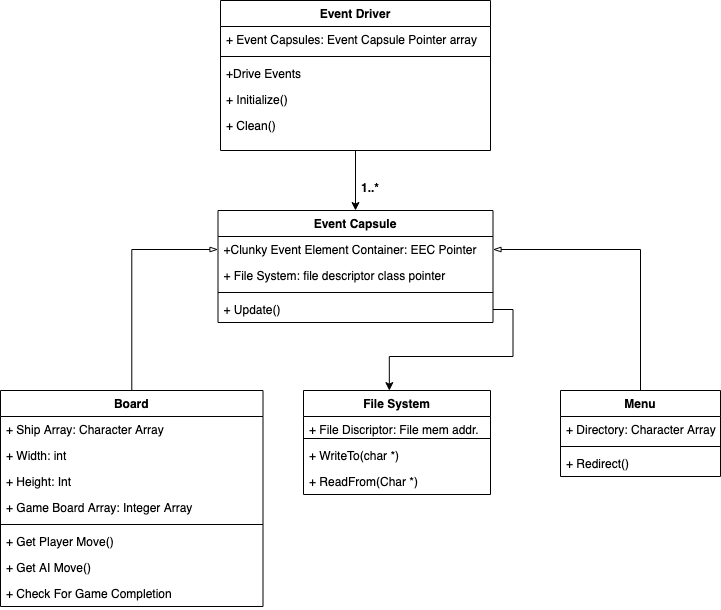

The diagram above was exported from draw.io. Its source (the exported page's mxGraphModel, read from the mxfile embedded in the PNG):
<mxGraphModel dx="1113" dy="664" grid="1" gridSize="10" guides="1" tooltips="1" connect="1" arrows="1" fold="1" page="1" pageScale="1" pageWidth="827" pageHeight="1169" math="0" shadow="0">
  <root>
    <mxCell id="WIyWlLk6GJQsqaUBKTNV-0" />
    <mxCell id="WIyWlLk6GJQsqaUBKTNV-1" parent="WIyWlLk6GJQsqaUBKTNV-0" />
    <mxCell id="-pZXqk8wIkyMsENwt0fm-52" style="edgeStyle=orthogonalEdgeStyle;rounded=0;orthogonalLoop=1;jettySize=auto;html=1;entryX=0.5;entryY=0;entryDx=0;entryDy=0;" edge="1" parent="WIyWlLk6GJQsqaUBKTNV-1" source="zkfFHV4jXpPFQw0GAbJ--0" target="-pZXqk8wIkyMsENwt0fm-48">
      <mxGeometry relative="1" as="geometry" />
    </mxCell>
    <mxCell id="zkfFHV4jXpPFQw0GAbJ--0" value="Event Driver" style="swimlane;fontStyle=1;align=center;verticalAlign=top;childLayout=stackLayout;horizontal=1;startSize=26;horizontalStack=0;resizeParent=1;resizeLast=0;collapsible=1;marginBottom=0;rounded=0;shadow=0;strokeWidth=1;" parent="WIyWlLk6GJQsqaUBKTNV-1" vertex="1">
      <mxGeometry x="250" y="40" width="270" height="150" as="geometry">
        <mxRectangle x="230" y="140" width="160" height="26" as="alternateBounds" />
      </mxGeometry>
    </mxCell>
    <mxCell id="zkfFHV4jXpPFQw0GAbJ--3" value="+ Event Capsules: Event Capsule Pointer array" style="text;align=left;verticalAlign=top;spacingLeft=4;spacingRight=4;overflow=hidden;rotatable=0;points=[[0,0.5],[1,0.5]];portConstraint=eastwest;rounded=0;shadow=0;html=0;" parent="zkfFHV4jXpPFQw0GAbJ--0" vertex="1">
      <mxGeometry y="26" width="270" height="26" as="geometry" />
    </mxCell>
    <mxCell id="zkfFHV4jXpPFQw0GAbJ--4" value="" style="line;html=1;strokeWidth=1;align=left;verticalAlign=middle;spacingTop=-1;spacingLeft=3;spacingRight=3;rotatable=0;labelPosition=right;points=[];portConstraint=eastwest;" parent="zkfFHV4jXpPFQw0GAbJ--0" vertex="1">
      <mxGeometry y="52" width="270" height="8" as="geometry" />
    </mxCell>
    <mxCell id="-pZXqk8wIkyMsENwt0fm-1" value="+Drive Events" style="text;align=left;verticalAlign=top;spacingLeft=4;spacingRight=4;overflow=hidden;rotatable=0;points=[[0,0.5],[1,0.5]];portConstraint=eastwest;" vertex="1" parent="zkfFHV4jXpPFQw0GAbJ--0">
      <mxGeometry y="60" width="270" height="26" as="geometry" />
    </mxCell>
    <mxCell id="-pZXqk8wIkyMsENwt0fm-46" value="+ Initialize()" style="text;align=left;verticalAlign=top;spacingLeft=4;spacingRight=4;overflow=hidden;rotatable=0;points=[[0,0.5],[1,0.5]];portConstraint=eastwest;" vertex="1" parent="zkfFHV4jXpPFQw0GAbJ--0">
      <mxGeometry y="86" width="270" height="26" as="geometry" />
    </mxCell>
    <mxCell id="-pZXqk8wIkyMsENwt0fm-47" value="+ Clean()" style="text;align=left;verticalAlign=top;spacingLeft=4;spacingRight=4;overflow=hidden;rotatable=0;points=[[0,0.5],[1,0.5]];portConstraint=eastwest;" vertex="1" parent="zkfFHV4jXpPFQw0GAbJ--0">
      <mxGeometry y="112" width="270" height="26" as="geometry" />
    </mxCell>
    <mxCell id="-pZXqk8wIkyMsENwt0fm-56" value="1..*" style="text;align=center;fontStyle=1;verticalAlign=middle;spacingLeft=3;spacingRight=3;strokeColor=none;rotatable=0;points=[[0,0.5],[1,0.5]];portConstraint=eastwest;" vertex="1" parent="WIyWlLk6GJQsqaUBKTNV-1">
      <mxGeometry x="360" y="214" width="80" height="26" as="geometry" />
    </mxCell>
    <mxCell id="-pZXqk8wIkyMsENwt0fm-48" value="Event Capsule" style="swimlane;fontStyle=1;align=center;verticalAlign=top;childLayout=stackLayout;horizontal=1;startSize=26;horizontalStack=0;resizeParent=1;resizeParentMax=0;resizeLast=0;collapsible=1;marginBottom=0;" vertex="1" parent="WIyWlLk6GJQsqaUBKTNV-1">
      <mxGeometry x="247.5" y="250" width="275" height="112" as="geometry" />
    </mxCell>
    <mxCell id="-pZXqk8wIkyMsENwt0fm-49" value="+Clunky Event Element Container: EEC Pointer" style="text;strokeColor=none;fillColor=none;align=left;verticalAlign=top;spacingLeft=4;spacingRight=4;overflow=hidden;rotatable=0;points=[[0,0.5],[1,0.5]];portConstraint=eastwest;" vertex="1" parent="-pZXqk8wIkyMsENwt0fm-48">
      <mxGeometry y="26" width="275" height="26" as="geometry" />
    </mxCell>
    <mxCell id="-pZXqk8wIkyMsENwt0fm-61" value="+ File System: file descriptor class pointer" style="text;strokeColor=none;fillColor=none;align=left;verticalAlign=top;spacingLeft=4;spacingRight=4;overflow=hidden;rotatable=0;points=[[0,0.5],[1,0.5]];portConstraint=eastwest;" vertex="1" parent="-pZXqk8wIkyMsENwt0fm-48">
      <mxGeometry y="52" width="275" height="26" as="geometry" />
    </mxCell>
    <mxCell id="-pZXqk8wIkyMsENwt0fm-50" value="" style="line;strokeWidth=1;fillColor=none;align=left;verticalAlign=middle;spacingTop=-1;spacingLeft=3;spacingRight=3;rotatable=0;labelPosition=right;points=[];portConstraint=eastwest;" vertex="1" parent="-pZXqk8wIkyMsENwt0fm-48">
      <mxGeometry y="78" width="275" height="8" as="geometry" />
    </mxCell>
    <mxCell id="-pZXqk8wIkyMsENwt0fm-51" value="+ Update()" style="text;strokeColor=none;fillColor=none;align=left;verticalAlign=top;spacingLeft=4;spacingRight=4;overflow=hidden;rotatable=0;points=[[0,0.5],[1,0.5]];portConstraint=eastwest;" vertex="1" parent="-pZXqk8wIkyMsENwt0fm-48">
      <mxGeometry y="86" width="275" height="26" as="geometry" />
    </mxCell>
    <mxCell id="-pZXqk8wIkyMsENwt0fm-62" style="edgeStyle=orthogonalEdgeStyle;rounded=0;orthogonalLoop=1;jettySize=auto;html=1;entryX=0;entryY=0.5;entryDx=0;entryDy=0;endArrow=blockThin;endFill=0;" edge="1" parent="WIyWlLk6GJQsqaUBKTNV-1" source="-pZXqk8wIkyMsENwt0fm-57" target="-pZXqk8wIkyMsENwt0fm-49">
      <mxGeometry relative="1" as="geometry" />
    </mxCell>
    <mxCell id="-pZXqk8wIkyMsENwt0fm-57" value="Board" style="swimlane;fontStyle=1;align=center;verticalAlign=top;childLayout=stackLayout;horizontal=1;startSize=26;horizontalStack=0;resizeParent=1;resizeParentMax=0;resizeLast=0;collapsible=1;marginBottom=0;" vertex="1" parent="WIyWlLk6GJQsqaUBKTNV-1">
      <mxGeometry x="30" y="430" width="262.5" height="216" as="geometry" />
    </mxCell>
    <mxCell id="-pZXqk8wIkyMsENwt0fm-63" value="+ Ship Array: Character Array" style="text;strokeColor=none;fillColor=none;align=left;verticalAlign=top;spacingLeft=4;spacingRight=4;overflow=hidden;rotatable=0;points=[[0,0.5],[1,0.5]];portConstraint=eastwest;" vertex="1" parent="-pZXqk8wIkyMsENwt0fm-57">
      <mxGeometry y="26" width="262.5" height="26" as="geometry" />
    </mxCell>
    <mxCell id="-pZXqk8wIkyMsENwt0fm-64" value="+ Width: int" style="text;strokeColor=none;fillColor=none;align=left;verticalAlign=top;spacingLeft=4;spacingRight=4;overflow=hidden;rotatable=0;points=[[0,0.5],[1,0.5]];portConstraint=eastwest;" vertex="1" parent="-pZXqk8wIkyMsENwt0fm-57">
      <mxGeometry y="52" width="262.5" height="26" as="geometry" />
    </mxCell>
    <mxCell id="-pZXqk8wIkyMsENwt0fm-65" value="+ Height: Int" style="text;strokeColor=none;fillColor=none;align=left;verticalAlign=top;spacingLeft=4;spacingRight=4;overflow=hidden;rotatable=0;points=[[0,0.5],[1,0.5]];portConstraint=eastwest;" vertex="1" parent="-pZXqk8wIkyMsENwt0fm-57">
      <mxGeometry y="78" width="262.5" height="26" as="geometry" />
    </mxCell>
    <mxCell id="-pZXqk8wIkyMsENwt0fm-58" value="+ Game Board Array: Integer Array" style="text;strokeColor=none;fillColor=none;align=left;verticalAlign=top;spacingLeft=4;spacingRight=4;overflow=hidden;rotatable=0;points=[[0,0.5],[1,0.5]];portConstraint=eastwest;" vertex="1" parent="-pZXqk8wIkyMsENwt0fm-57">
      <mxGeometry y="104" width="262.5" height="26" as="geometry" />
    </mxCell>
    <mxCell id="-pZXqk8wIkyMsENwt0fm-59" value="" style="line;strokeWidth=1;fillColor=none;align=left;verticalAlign=middle;spacingTop=-1;spacingLeft=3;spacingRight=3;rotatable=0;labelPosition=right;points=[];portConstraint=eastwest;" vertex="1" parent="-pZXqk8wIkyMsENwt0fm-57">
      <mxGeometry y="130" width="262.5" height="8" as="geometry" />
    </mxCell>
    <mxCell id="-pZXqk8wIkyMsENwt0fm-60" value="+ Get Player Move()" style="text;strokeColor=none;fillColor=none;align=left;verticalAlign=top;spacingLeft=4;spacingRight=4;overflow=hidden;rotatable=0;points=[[0,0.5],[1,0.5]];portConstraint=eastwest;" vertex="1" parent="-pZXqk8wIkyMsENwt0fm-57">
      <mxGeometry y="138" width="262.5" height="26" as="geometry" />
    </mxCell>
    <mxCell id="-pZXqk8wIkyMsENwt0fm-66" value="+ Get AI Move()" style="text;strokeColor=none;fillColor=none;align=left;verticalAlign=top;spacingLeft=4;spacingRight=4;overflow=hidden;rotatable=0;points=[[0,0.5],[1,0.5]];portConstraint=eastwest;" vertex="1" parent="-pZXqk8wIkyMsENwt0fm-57">
      <mxGeometry y="164" width="262.5" height="26" as="geometry" />
    </mxCell>
    <mxCell id="-pZXqk8wIkyMsENwt0fm-67" value="+ Check For Game Completion" style="text;strokeColor=none;fillColor=none;align=left;verticalAlign=top;spacingLeft=4;spacingRight=4;overflow=hidden;rotatable=0;points=[[0,0.5],[1,0.5]];portConstraint=eastwest;" vertex="1" parent="-pZXqk8wIkyMsENwt0fm-57">
      <mxGeometry y="190" width="262.5" height="26" as="geometry" />
    </mxCell>
    <mxCell id="-pZXqk8wIkyMsENwt0fm-72" style="edgeStyle=orthogonalEdgeStyle;rounded=0;orthogonalLoop=1;jettySize=auto;html=1;entryX=1;entryY=0.5;entryDx=0;entryDy=0;endArrow=blockThin;endFill=0;" edge="1" parent="WIyWlLk6GJQsqaUBKTNV-1" source="-pZXqk8wIkyMsENwt0fm-68" target="-pZXqk8wIkyMsENwt0fm-49">
      <mxGeometry relative="1" as="geometry" />
    </mxCell>
    <mxCell id="-pZXqk8wIkyMsENwt0fm-68" value="Menu" style="swimlane;fontStyle=1;align=center;verticalAlign=top;childLayout=stackLayout;horizontal=1;startSize=26;horizontalStack=0;resizeParent=1;resizeParentMax=0;resizeLast=0;collapsible=1;marginBottom=0;" vertex="1" parent="WIyWlLk6GJQsqaUBKTNV-1">
      <mxGeometry x="590" y="430" width="160" height="86" as="geometry" />
    </mxCell>
    <mxCell id="-pZXqk8wIkyMsENwt0fm-69" value="+ Directory: Character Array" style="text;strokeColor=none;fillColor=none;align=left;verticalAlign=top;spacingLeft=4;spacingRight=4;overflow=hidden;rotatable=0;points=[[0,0.5],[1,0.5]];portConstraint=eastwest;" vertex="1" parent="-pZXqk8wIkyMsENwt0fm-68">
      <mxGeometry y="26" width="160" height="26" as="geometry" />
    </mxCell>
    <mxCell id="-pZXqk8wIkyMsENwt0fm-70" value="" style="line;strokeWidth=1;fillColor=none;align=left;verticalAlign=middle;spacingTop=-1;spacingLeft=3;spacingRight=3;rotatable=0;labelPosition=right;points=[];portConstraint=eastwest;" vertex="1" parent="-pZXqk8wIkyMsENwt0fm-68">
      <mxGeometry y="52" width="160" height="8" as="geometry" />
    </mxCell>
    <mxCell id="-pZXqk8wIkyMsENwt0fm-71" value="+ Redirect()" style="text;strokeColor=none;fillColor=none;align=left;verticalAlign=top;spacingLeft=4;spacingRight=4;overflow=hidden;rotatable=0;points=[[0,0.5],[1,0.5]];portConstraint=eastwest;" vertex="1" parent="-pZXqk8wIkyMsENwt0fm-68">
      <mxGeometry y="60" width="160" height="26" as="geometry" />
    </mxCell>
    <mxCell id="-pZXqk8wIkyMsENwt0fm-73" value="File System" style="swimlane;fontStyle=1;align=center;verticalAlign=top;childLayout=stackLayout;horizontal=1;startSize=26;horizontalStack=0;resizeParent=1;resizeParentMax=0;resizeLast=0;collapsible=1;marginBottom=0;" vertex="1" parent="WIyWlLk6GJQsqaUBKTNV-1">
      <mxGeometry x="333" y="430" width="187" height="104" as="geometry" />
    </mxCell>
    <mxCell id="-pZXqk8wIkyMsENwt0fm-74" value="+ File Discriptor: File mem addr." style="text;strokeColor=none;fillColor=none;align=left;verticalAlign=top;spacingLeft=4;spacingRight=4;overflow=hidden;rotatable=0;points=[[0,0.5],[1,0.5]];portConstraint=eastwest;" vertex="1" parent="-pZXqk8wIkyMsENwt0fm-73">
      <mxGeometry y="26" width="187" height="18" as="geometry" />
    </mxCell>
    <mxCell id="-pZXqk8wIkyMsENwt0fm-75" value="" style="line;strokeWidth=1;fillColor=none;align=left;verticalAlign=middle;spacingTop=-1;spacingLeft=3;spacingRight=3;rotatable=0;labelPosition=right;points=[];portConstraint=eastwest;" vertex="1" parent="-pZXqk8wIkyMsENwt0fm-73">
      <mxGeometry y="44" width="187" height="8" as="geometry" />
    </mxCell>
    <mxCell id="-pZXqk8wIkyMsENwt0fm-76" value="+ WriteTo(char *)" style="text;strokeColor=none;fillColor=none;align=left;verticalAlign=top;spacingLeft=4;spacingRight=4;overflow=hidden;rotatable=0;points=[[0,0.5],[1,0.5]];portConstraint=eastwest;" vertex="1" parent="-pZXqk8wIkyMsENwt0fm-73">
      <mxGeometry y="52" width="187" height="26" as="geometry" />
    </mxCell>
    <mxCell id="-pZXqk8wIkyMsENwt0fm-77" value="+ ReadFrom(Char *)" style="text;strokeColor=none;fillColor=none;align=left;verticalAlign=top;spacingLeft=4;spacingRight=4;overflow=hidden;rotatable=0;points=[[0,0.5],[1,0.5]];portConstraint=eastwest;" vertex="1" parent="-pZXqk8wIkyMsENwt0fm-73">
      <mxGeometry y="78" width="187" height="26" as="geometry" />
    </mxCell>
    <mxCell id="-pZXqk8wIkyMsENwt0fm-78" style="edgeStyle=orthogonalEdgeStyle;rounded=0;orthogonalLoop=1;jettySize=auto;html=1;entryX=0.459;entryY=0.001;entryDx=0;entryDy=0;entryPerimeter=0;endArrow=classic;endFill=1;" edge="1" parent="WIyWlLk6GJQsqaUBKTNV-1" source="-pZXqk8wIkyMsENwt0fm-51" target="-pZXqk8wIkyMsENwt0fm-73">
      <mxGeometry relative="1" as="geometry" />
    </mxCell>
  </root>
</mxGraphModel>